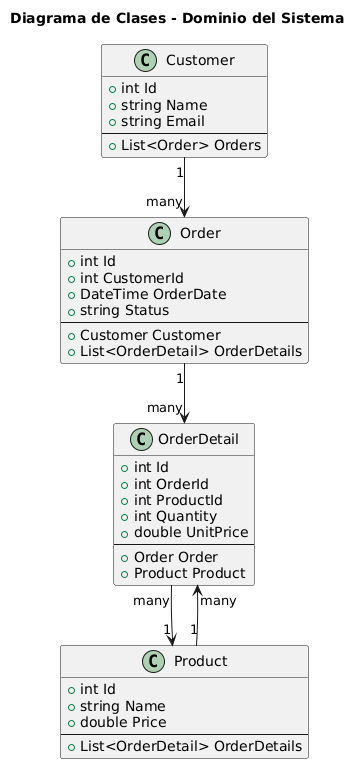

The diagram above was rendered by PlantUML. Its source (embedded in the PNG):
@startuml
title Diagrama de Clases - Dominio del Sistema

class Customer {
  + int Id
  + string Name
  + string Email
  --
  + List<Order> Orders
}

class Order {
  + int Id
  + int CustomerId
  + DateTime OrderDate
  + string Status
  --
  + Customer Customer
  + List<OrderDetail> OrderDetails
}

class OrderDetail {
  + int Id
  + int OrderId
  + int ProductId
  + int Quantity
  + double UnitPrice
  --
  + Order Order
  + Product Product
}

class Product {
  + int Id
  + string Name
  + double Price
  --
  + List<OrderDetail> OrderDetails
}

Customer "1" --> "many" Order
Order "1" --> "many" OrderDetail
Product "1" --> "many" OrderDetail
OrderDetail "many" --> "1" Product
@enduml